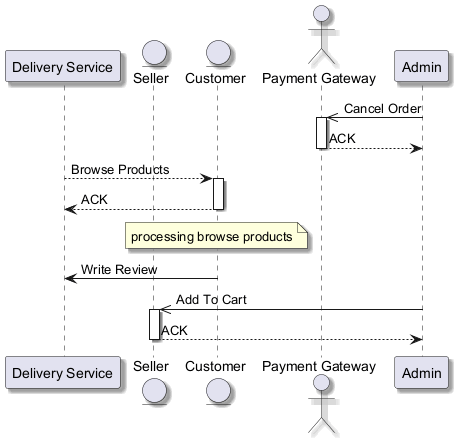

The diagram above was rendered by PlantUML. Its source (embedded in the PNG):
@startuml
skinparam shadowing true
participant "Delivery Service" as DS
entity "Seller" as S
entity "Customer" as C
actor "Payment Gateway" as PG
participant "Admin" as A
A ->> PG : Cancel Order
activate PG
PG --> A : ACK
deactivate PG
DS --> C : Browse Products
activate C
C --> DS : ACK
deactivate C
note over C : processing browse products
C -> DS : Write Review
A ->> S : Add To Cart
activate S
S --> A : ACK
deactivate S
@enduml